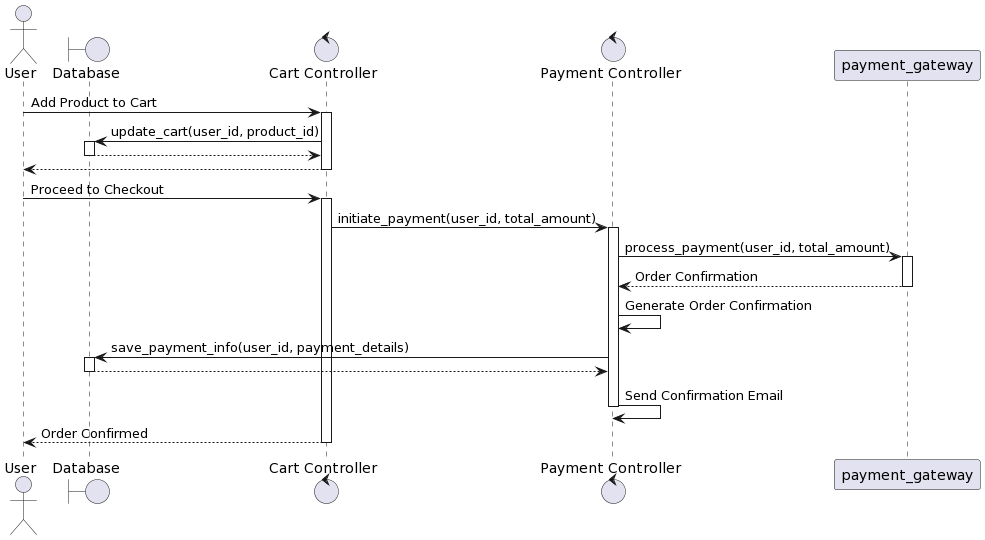

The diagram above was rendered by PlantUML. Its source (embedded in the PNG):
@startuml
actor User
boundary "Database" as db
control "Cart Controller" as cart_controller
control "Payment Controller" as payment_controller

User -> cart_controller: Add Product to Cart
activate cart_controller
cart_controller -> db: update_cart(user_id, product_id)
activate db
db --> cart_controller
deactivate db
cart_controller --> User
deactivate cart_controller

User -> cart_controller: Proceed to Checkout
activate cart_controller
cart_controller -> payment_controller: initiate_payment(user_id, total_amount)
activate payment_controller
payment_controller -> payment_gateway: process_payment(user_id, total_amount)
activate payment_gateway
payment_gateway --> payment_controller: Order Confirmation
deactivate payment_gateway
payment_controller -> payment_controller: Generate Order Confirmation
payment_controller -> db: save_payment_info(user_id, payment_details)
activate db
db --> payment_controller
deactivate db
payment_controller -> payment_controller: Send Confirmation Email
deactivate payment_controller
cart_controller --> User: Order Confirmed
deactivate cart_controller
@enduml